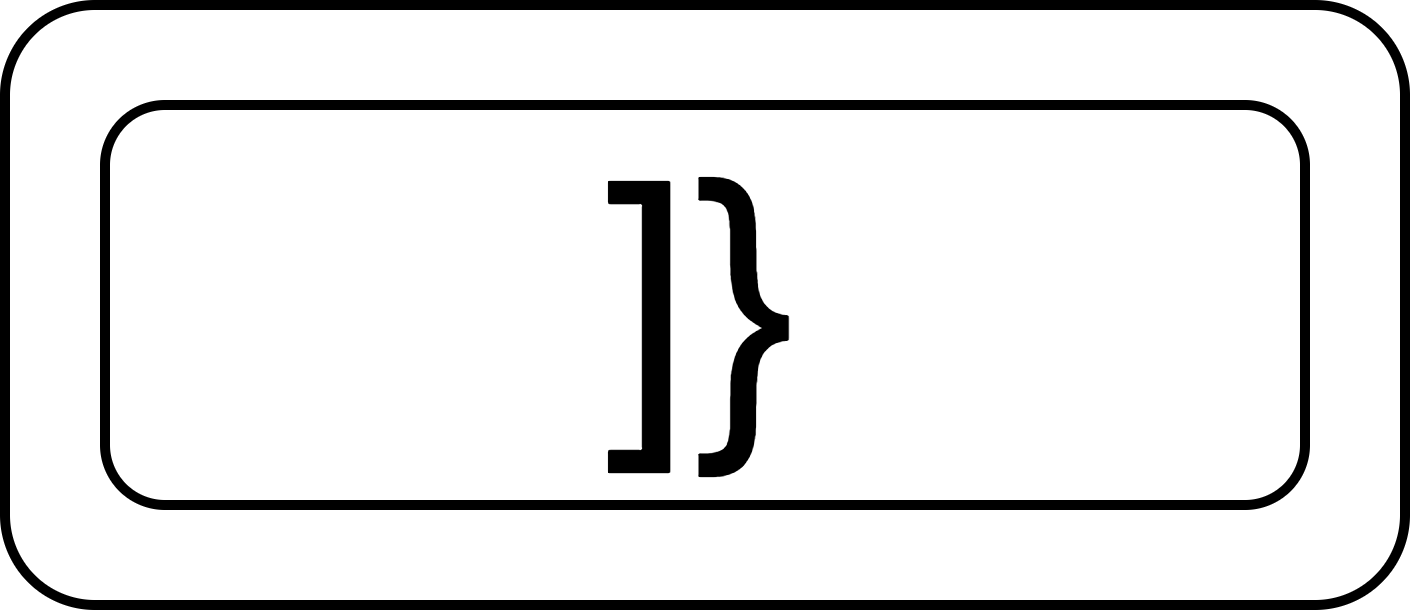

The diagram above was exported from draw.io. Its source (the exported page's mxGraphModel, read from the mxfile embedded in the PNG):
<mxGraphModel dx="540" dy="899" grid="1" gridSize="10" guides="1" tooltips="1" connect="1" arrows="1" fold="1" page="1" pageScale="1" pageWidth="827" pageHeight="1169" math="0" shadow="0">
  <root>
    <mxCell id="0" />
    <mxCell id="1" parent="0" />
    <mxCell id="2" value="" style="rounded=1;whiteSpace=wrap;html=1;" vertex="1" parent="1">
      <mxGeometry x="230" y="350" width="140" height="60" as="geometry" />
    </mxCell>
    <mxCell id="3" value="&lt;span style=&quot;font-size: 32px;&quot;&gt;]}&lt;/span&gt;" style="rounded=1;whiteSpace=wrap;html=1;" vertex="1" parent="1">
      <mxGeometry x="240" y="360" width="120" height="40" as="geometry" />
    </mxCell>
  </root>
</mxGraphModel>